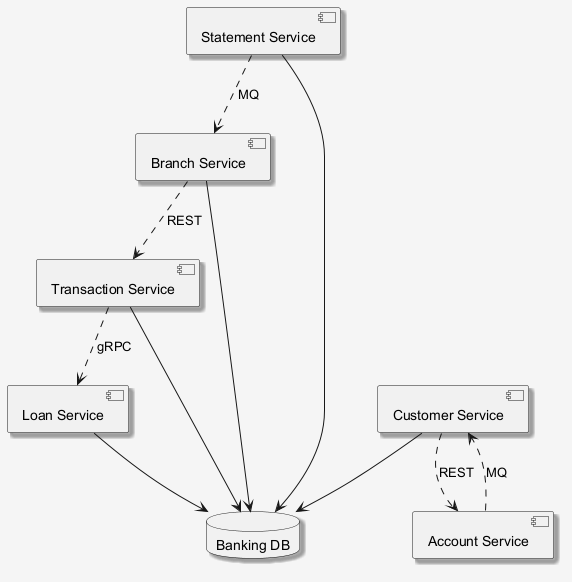

The diagram above was rendered by PlantUML. Its source (embedded in the PNG):
@startuml
skinparam shadowing false
skinparam backgroundColor #F5F5F5
skinparam shadowing true
component "Branch Service" as C_BranchService
component "Transaction Service" as C_TransactionService
component "Loan Service" as C_LoanService
component "Account Service" as C_AccountService
component "Statement Service" as C_StatementService
component "Customer Service" as C_CustomerService
database "Banking DB" as DB_banking
C_BranchService --> DB_banking
C_TransactionService --> DB_banking
C_LoanService --> DB_banking
C_StatementService --> DB_banking
C_CustomerService --> DB_banking
C_BranchService ..> C_TransactionService : REST
C_StatementService ..> C_BranchService : MQ
C_TransactionService ..> C_LoanService : gRPC
C_AccountService ..> C_CustomerService : MQ
C_CustomerService ..> C_AccountService : REST
@enduml